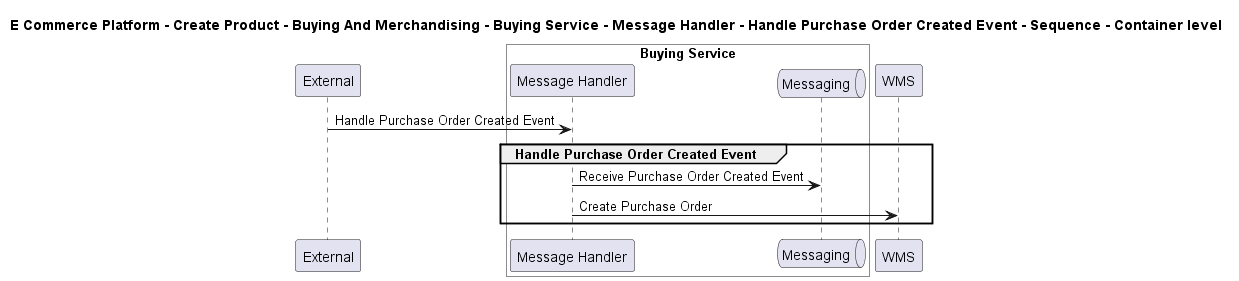

The diagram above was rendered by PlantUML. Its source (embedded in the PNG):
@startuml

title E Commerce Platform - Create Product - Buying And Merchandising - Buying Service - Message Handler - Handle Purchase Order Created Event - Sequence - Container level

participant "External" as C4InterFlow.SoftwareSystems.ExternalSystem

box "Buying Service" #White
    participant "Message Handler" as ECommercePlatform.CreateProduct.BuyingAndMerchandising.SoftwareSystems.BuyingService.Containers.MessageHandler
    queue "Messaging" as ECommercePlatform.CreateProduct.BuyingAndMerchandising.SoftwareSystems.BuyingService.Containers.Messaging
end box

participant "WMS" as ECommercePlatform.Deliver.Fulfilment.SoftwareSystems.WMS

C4InterFlow.SoftwareSystems.ExternalSystem -> ECommercePlatform.CreateProduct.BuyingAndMerchandising.SoftwareSystems.BuyingService.Containers.MessageHandler : Handle Purchase Order Created Event
group Handle Purchase Order Created Event
ECommercePlatform.CreateProduct.BuyingAndMerchandising.SoftwareSystems.BuyingService.Containers.MessageHandler -> ECommercePlatform.CreateProduct.BuyingAndMerchandising.SoftwareSystems.BuyingService.Containers.Messaging : Receive Purchase Order Created Event
ECommercePlatform.CreateProduct.BuyingAndMerchandising.SoftwareSystems.BuyingService.Containers.MessageHandler -> ECommercePlatform.Deliver.Fulfilment.SoftwareSystems.WMS : Create Purchase Order
end


@enduml